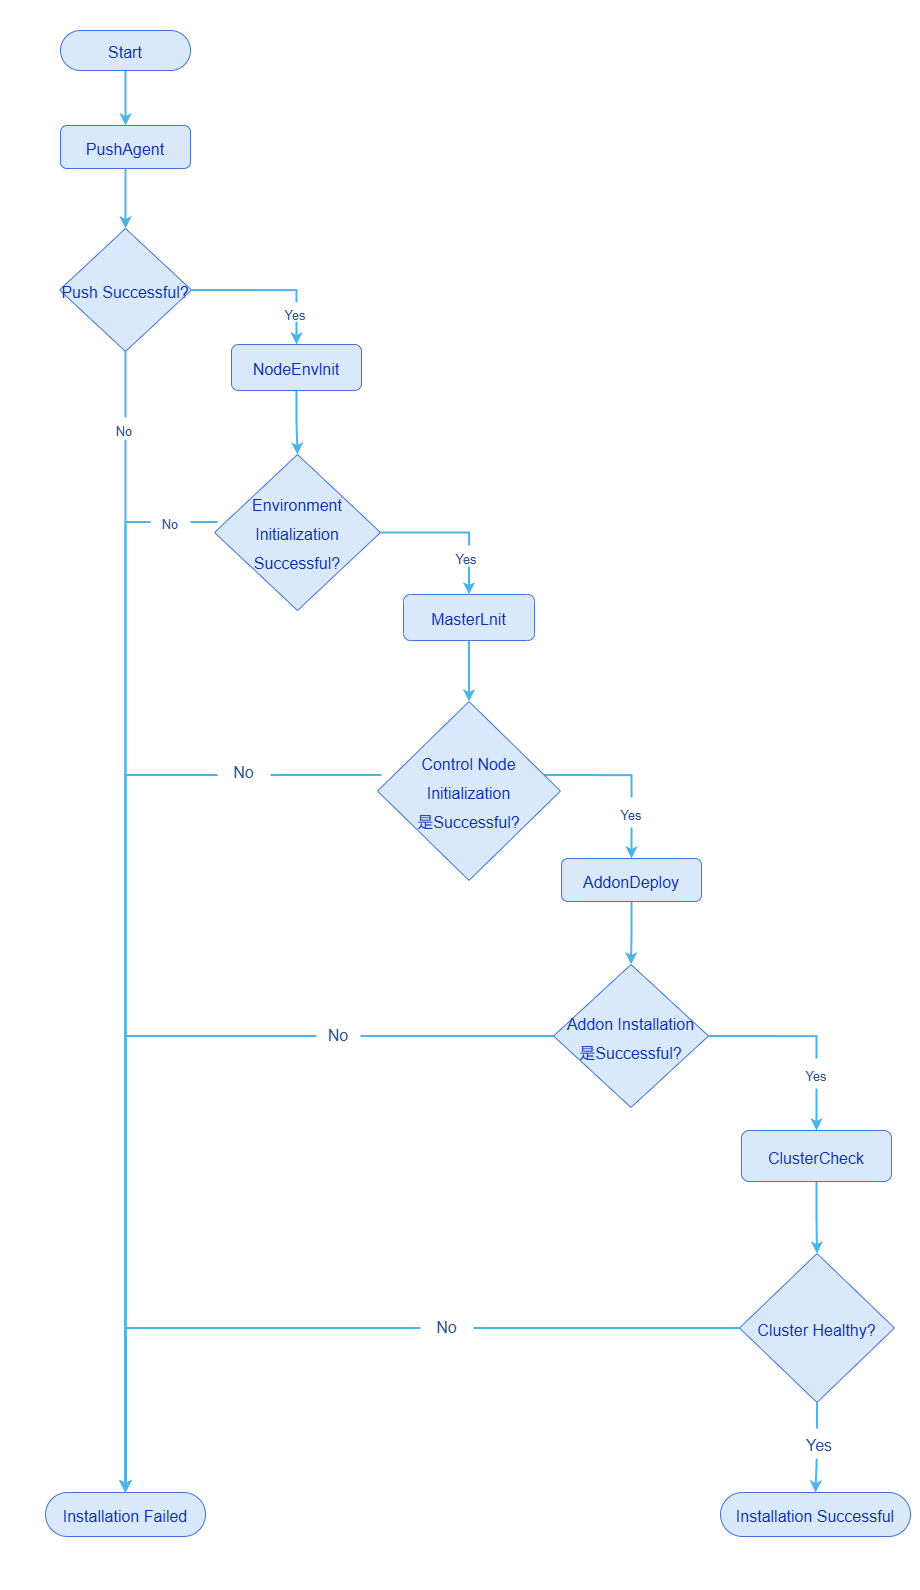

The diagram above was exported from draw.io. Its source (the exported page's mxGraphModel, read from the mxfile embedded in the PNG):
<mxGraphModel dx="2828" dy="1682" grid="1" gridSize="10" guides="1" tooltips="1" connect="1" arrows="1" fold="1" page="1" pageScale="1" pageWidth="827" pageHeight="1169" math="0" shadow="0">
  <root>
    <mxCell id="0" />
    <mxCell id="1" parent="0" />
    <mxCell id="8jONhAcsaKpgQIfWuiV8-1" parent="1" style="rounded=0;whiteSpace=wrap;html=1;strokeColor=none;" value="" vertex="1">
      <mxGeometry height="1590" width="920" x="250" y="190" as="geometry" />
    </mxCell>
    <mxCell id="Pt0o1HEyVrqeSzeV17Iy-7" edge="1" parent="1" source="Pt0o1HEyVrqeSzeV17Iy-1" style="edgeStyle=orthogonalEdgeStyle;rounded=0;orthogonalLoop=1;jettySize=auto;html=1;exitX=0.5;exitY=1;exitDx=0;exitDy=0;entryX=0.5;entryY=0;entryDx=0;entryDy=0;strokeColor=light-dark(#4bb4e8, #ededed);strokeWidth=2;align=center;verticalAlign=middle;fontFamily=Helvetica;fontSize=11;fontColor=default;labelBackgroundColor=default;startArrow=none;startFill=0;endArrow=classic;fillColor=light-dark(#dae8fc, #658fe5);" target="Pt0o1HEyVrqeSzeV17Iy-3">
      <mxGeometry relative="1" as="geometry" />
    </mxCell>
    <mxCell id="Pt0o1HEyVrqeSzeV17Iy-1" parent="1" style="rounded=1;whiteSpace=wrap;html=1;fillColor=light-dark(#dae8fc, #658fe5);strokeColor=light-dark(#4273d7, #ededed);fontColor=#FFFFFF;fontSize=24;align=center;verticalAlign=middle;fontFamily=Helvetica;arcSize=50;" value="&lt;font style=&quot;font-size: 16px;&quot; color=&quot;#0b30b7&quot;&gt;Start&lt;/font&gt;" vertex="1">
      <mxGeometry height="40" width="130" x="310" y="220" as="geometry" />
    </mxCell>
    <mxCell id="up4NEQWb8JXwA6jl4bJH-1" edge="1" parent="1" source="Pt0o1HEyVrqeSzeV17Iy-3" style="edgeStyle=orthogonalEdgeStyle;rounded=0;orthogonalLoop=1;jettySize=auto;html=1;exitX=0.5;exitY=1;exitDx=0;exitDy=0;entryX=0.5;entryY=0;entryDx=0;entryDy=0;strokeColor=light-dark(#4bb4e8, #ededed);strokeWidth=2;align=center;verticalAlign=middle;fontFamily=Helvetica;fontSize=11;fontColor=default;labelBackgroundColor=default;startArrow=none;startFill=0;endArrow=classic;fillColor=light-dark(#dae8fc, #658fe5);" target="Pt0o1HEyVrqeSzeV17Iy-4">
      <mxGeometry relative="1" as="geometry" />
    </mxCell>
    <mxCell id="Pt0o1HEyVrqeSzeV17Iy-3" parent="1" style="rounded=1;whiteSpace=wrap;html=1;fillColor=light-dark(#dae8fc, #658fe5);strokeColor=light-dark(#4273d7, #ededed);fontColor=#FFFFFF;fontSize=24;align=center;verticalAlign=middle;fontFamily=Helvetica;" value="&lt;font style=&quot;font-size: 16px;&quot; color=&quot;#0b30b7&quot;&gt;PushAgent&lt;/font&gt;" vertex="1">
      <mxGeometry height="43" width="130" x="310" y="315" as="geometry" />
    </mxCell>
    <mxCell id="up4NEQWb8JXwA6jl4bJH-2" edge="1" parent="1" source="Pt0o1HEyVrqeSzeV17Iy-4" style="edgeStyle=orthogonalEdgeStyle;rounded=0;orthogonalLoop=1;jettySize=auto;html=1;exitX=1;exitY=0.5;exitDx=0;exitDy=0;entryX=0.5;entryY=0;entryDx=0;entryDy=0;strokeColor=light-dark(#4bb4e8, #ededed);strokeWidth=2;align=center;verticalAlign=middle;fontFamily=Helvetica;fontSize=11;fontColor=default;labelBackgroundColor=default;startArrow=none;startFill=0;endArrow=classic;fillColor=light-dark(#dae8fc, #658fe5);" target="Pt0o1HEyVrqeSzeV17Iy-5">
      <mxGeometry relative="1" as="geometry" />
    </mxCell>
    <mxCell id="ExMPkQMPx_jRka5ip01n-24" edge="1" parent="1" source="Pt0o1HEyVrqeSzeV17Iy-4" style="edgeStyle=orthogonalEdgeStyle;rounded=0;orthogonalLoop=1;jettySize=auto;html=1;exitX=0.5;exitY=1;exitDx=0;exitDy=0;entryX=0.5;entryY=0;entryDx=0;entryDy=0;strokeColor=light-dark(#4bb4e8, #ededed);strokeWidth=2;align=center;verticalAlign=middle;fontFamily=Helvetica;fontSize=11;fontColor=default;labelBackgroundColor=default;startArrow=none;startFill=0;endArrow=classic;fillColor=light-dark(#dae8fc, #658fe5);" target="ExMPkQMPx_jRka5ip01n-23">
      <mxGeometry relative="1" as="geometry" />
    </mxCell>
    <mxCell id="Pt0o1HEyVrqeSzeV17Iy-4" parent="1" style="rhombus;whiteSpace=wrap;html=1;rounded=1;strokeColor=light-dark(#4273d7, #ededed);align=center;verticalAlign=middle;fontFamily=Helvetica;fontSize=24;fontColor=#FFFFFF;fillColor=light-dark(#dae8fc, #658fe5);arcSize=2;" value="&lt;font style=&quot;font-size: 16px;&quot; color=&quot;#0b30b7&quot;&gt;Push Successful?&lt;/font&gt;" vertex="1">
      <mxGeometry height="123" width="132" x="309" y="418" as="geometry" />
    </mxCell>
    <mxCell id="ExMPkQMPx_jRka5ip01n-3" edge="1" parent="1" source="Pt0o1HEyVrqeSzeV17Iy-5" style="edgeStyle=orthogonalEdgeStyle;rounded=0;orthogonalLoop=1;jettySize=auto;html=1;exitX=0.5;exitY=1;exitDx=0;exitDy=0;entryX=0.5;entryY=0;entryDx=0;entryDy=0;strokeColor=light-dark(#4bb4e8, #ededed);strokeWidth=2;align=center;verticalAlign=middle;fontFamily=Helvetica;fontSize=11;fontColor=default;labelBackgroundColor=default;startArrow=none;startFill=0;endArrow=classic;fillColor=light-dark(#dae8fc, #658fe5);" target="Pt0o1HEyVrqeSzeV17Iy-6">
      <mxGeometry relative="1" as="geometry" />
    </mxCell>
    <mxCell id="Pt0o1HEyVrqeSzeV17Iy-5" parent="1" style="rounded=1;whiteSpace=wrap;html=1;fillColor=light-dark(#dae8fc, #658fe5);strokeColor=light-dark(#4273d7, #ededed);fontColor=#FFFFFF;fontSize=24;align=center;verticalAlign=middle;fontFamily=Helvetica;" value="&lt;font style=&quot;font-size: 16px;&quot; color=&quot;#0b30b7&quot;&gt;NodeEnvlnit&lt;/font&gt;" vertex="1">
      <mxGeometry height="46" width="130" x="481" y="534" as="geometry" />
    </mxCell>
    <mxCell id="ExMPkQMPx_jRka5ip01n-4" edge="1" parent="1" source="Pt0o1HEyVrqeSzeV17Iy-6" style="edgeStyle=orthogonalEdgeStyle;rounded=0;orthogonalLoop=1;jettySize=auto;html=1;exitX=1;exitY=0.5;exitDx=0;exitDy=0;entryX=0.5;entryY=0;entryDx=0;entryDy=0;strokeColor=light-dark(#4bb4e8, #ededed);strokeWidth=2;align=center;verticalAlign=middle;fontFamily=Helvetica;fontSize=11;fontColor=default;labelBackgroundColor=default;startArrow=none;startFill=0;endArrow=classic;fillColor=light-dark(#dae8fc, #658fe5);" target="ExMPkQMPx_jRka5ip01n-2">
      <mxGeometry relative="1" as="geometry" />
    </mxCell>
    <mxCell id="ExMPkQMPx_jRka5ip01n-26" edge="1" parent="1" style="edgeStyle=orthogonalEdgeStyle;rounded=0;orthogonalLoop=1;jettySize=auto;html=1;exitX=0;exitY=0.5;exitDx=0;exitDy=0;entryX=0.5;entryY=0;entryDx=0;entryDy=0;strokeColor=light-dark(#4bb4e8, #ededed);strokeWidth=2;align=center;verticalAlign=middle;fontFamily=Helvetica;fontSize=11;fontColor=default;labelBackgroundColor=default;startArrow=none;startFill=0;endArrow=classic;fillColor=light-dark(#dae8fc, #658fe5);">
      <mxGeometry relative="1" as="geometry">
        <mxPoint x="467" y="711.4999999999998" as="sourcePoint" />
        <mxPoint x="375" y="1682" as="targetPoint" />
      </mxGeometry>
    </mxCell>
    <mxCell id="Pt0o1HEyVrqeSzeV17Iy-6" parent="1" style="rhombus;whiteSpace=wrap;html=1;rounded=1;strokeColor=light-dark(#4273d7, #ededed);align=center;verticalAlign=middle;fontFamily=Helvetica;fontSize=24;fontColor=#FFFFFF;fillColor=light-dark(#dae8fc, #658fe5);arcSize=2;" value="&lt;font style=&quot;font-size: 16px;&quot; color=&quot;#0b30b7&quot;&gt;Environment Initialization&lt;/font&gt;&lt;div&gt;&lt;font style=&quot;font-size: 16px;&quot; color=&quot;#0b30b7&quot;&gt;Successful?&lt;/font&gt;&lt;/div&gt;" vertex="1">
      <mxGeometry height="156" width="166" x="464" y="644" as="geometry" />
    </mxCell>
    <mxCell id="ExMPkQMPx_jRka5ip01n-1" parent="1" style="rounded=0;whiteSpace=wrap;html=1;fillColor=#FFFFFF;strokeColor=none;fontSize=24;fontColor=#294d92;" value="&lt;font style=&quot;font-size: 13px;&quot;&gt;Yes&lt;/font&gt;" vertex="1">
      <mxGeometry height="19" width="50" x="520" y="492" as="geometry" />
    </mxCell>
    <mxCell id="ExMPkQMPx_jRka5ip01n-7" edge="1" parent="1" source="ExMPkQMPx_jRka5ip01n-2" style="edgeStyle=orthogonalEdgeStyle;rounded=0;orthogonalLoop=1;jettySize=auto;html=1;exitX=0.5;exitY=1;exitDx=0;exitDy=0;entryX=0.5;entryY=0;entryDx=0;entryDy=0;strokeColor=light-dark(#4bb4e8, #ededed);strokeWidth=2;align=center;verticalAlign=middle;fontFamily=Helvetica;fontSize=11;fontColor=default;labelBackgroundColor=default;startArrow=none;startFill=0;endArrow=classic;fillColor=light-dark(#dae8fc, #658fe5);" target="ExMPkQMPx_jRka5ip01n-6">
      <mxGeometry relative="1" as="geometry" />
    </mxCell>
    <mxCell id="ExMPkQMPx_jRka5ip01n-2" parent="1" style="rounded=1;whiteSpace=wrap;html=1;fillColor=light-dark(#dae8fc, #658fe5);strokeColor=light-dark(#4273d7, #ededed);fontColor=#FFFFFF;fontSize=24;align=center;verticalAlign=middle;fontFamily=Helvetica;" value="&lt;font style=&quot;font-size: 16px;&quot; color=&quot;#0b30b7&quot;&gt;MasterLnit&lt;/font&gt;" vertex="1">
      <mxGeometry height="46" width="131" x="653" y="784" as="geometry" />
    </mxCell>
    <mxCell id="ExMPkQMPx_jRka5ip01n-5" parent="1" style="rounded=0;whiteSpace=wrap;html=1;fillColor=#FFFFFF;strokeColor=none;fontSize=24;fontColor=#294d92;" value="&lt;font style=&quot;font-size: 13px;&quot;&gt;Yes&lt;/font&gt;" vertex="1">
      <mxGeometry height="21" width="40" x="696" y="735" as="geometry" />
    </mxCell>
    <mxCell id="ExMPkQMPx_jRka5ip01n-9" edge="1" parent="1" style="edgeStyle=orthogonalEdgeStyle;rounded=0;orthogonalLoop=1;jettySize=auto;html=1;exitX=1;exitY=0.5;exitDx=0;exitDy=0;entryX=0.5;entryY=0;entryDx=0;entryDy=0;strokeColor=light-dark(#4bb4e8, #ededed);strokeWidth=2;align=center;verticalAlign=middle;fontFamily=Helvetica;fontSize=11;fontColor=default;labelBackgroundColor=default;startArrow=none;startFill=0;endArrow=classic;fillColor=light-dark(#dae8fc, #658fe5);" target="ExMPkQMPx_jRka5ip01n-8">
      <mxGeometry relative="1" as="geometry">
        <mxPoint x="783" y="964.4999999999998" as="sourcePoint" />
        <mxPoint x="1010" y="1131" as="targetPoint" />
      </mxGeometry>
    </mxCell>
    <mxCell id="ExMPkQMPx_jRka5ip01n-28" edge="1" parent="1" style="edgeStyle=orthogonalEdgeStyle;rounded=0;orthogonalLoop=1;jettySize=auto;html=1;exitX=0;exitY=0.5;exitDx=0;exitDy=0;entryX=0.5;entryY=0;entryDx=0;entryDy=0;strokeColor=light-dark(#4bb4e8, #ededed);strokeWidth=2;align=center;verticalAlign=middle;fontFamily=Helvetica;fontSize=11;fontColor=default;labelBackgroundColor=default;startArrow=none;startFill=0;endArrow=classic;fillColor=light-dark(#dae8fc, #658fe5);">
      <mxGeometry relative="1" as="geometry">
        <mxPoint x="631" y="964.4999999999998" as="sourcePoint" />
        <mxPoint x="375" y="1682" as="targetPoint" />
      </mxGeometry>
    </mxCell>
    <mxCell id="ExMPkQMPx_jRka5ip01n-6" parent="1" style="rhombus;whiteSpace=wrap;html=1;rounded=1;strokeColor=light-dark(#4273d7, #ededed);align=center;verticalAlign=middle;fontFamily=Helvetica;fontSize=24;fontColor=#FFFFFF;fillColor=light-dark(#dae8fc, #658fe5);arcSize=2;" value="&lt;font style=&quot;font-size: 16px;&quot; color=&quot;#0b30b7&quot;&gt;Control Node Initialization&lt;/font&gt;&lt;div&gt;&lt;font style=&quot;font-size: 16px;&quot; color=&quot;#0b30b7&quot;&gt;是Successful?&lt;/font&gt;&lt;/div&gt;" vertex="1">
      <mxGeometry height="179" width="183" x="627" y="891" as="geometry" />
    </mxCell>
    <mxCell id="ExMPkQMPx_jRka5ip01n-13" edge="1" parent="1" source="ExMPkQMPx_jRka5ip01n-8" style="edgeStyle=orthogonalEdgeStyle;rounded=0;orthogonalLoop=1;jettySize=auto;html=1;exitX=0.5;exitY=1;exitDx=0;exitDy=0;entryX=0.5;entryY=0;entryDx=0;entryDy=0;strokeColor=light-dark(#4bb4e8, #ededed);strokeWidth=2;align=center;verticalAlign=middle;fontFamily=Helvetica;fontSize=11;fontColor=default;labelBackgroundColor=default;startArrow=none;startFill=0;endArrow=classic;fillColor=light-dark(#dae8fc, #658fe5);" target="ExMPkQMPx_jRka5ip01n-12">
      <mxGeometry relative="1" as="geometry" />
    </mxCell>
    <mxCell id="ExMPkQMPx_jRka5ip01n-8" parent="1" style="rounded=1;whiteSpace=wrap;html=1;fillColor=light-dark(#dae8fc, #658fe5);strokeColor=light-dark(#4273d7, #ededed);fontColor=#FFFFFF;fontSize=24;align=center;verticalAlign=middle;fontFamily=Helvetica;" value="&lt;font style=&quot;font-size: 16px;&quot; color=&quot;#0b30b7&quot;&gt;AddonDeploy&lt;/font&gt;" vertex="1">
      <mxGeometry height="43" width="140" x="811" y="1048" as="geometry" />
    </mxCell>
    <mxCell id="ExMPkQMPx_jRka5ip01n-11" parent="1" style="rounded=0;whiteSpace=wrap;html=1;fillColor=#FFFFFF;strokeColor=none;fontSize=24;fontColor=#294d92;" value="&lt;font style=&quot;font-size: 13px;&quot;&gt;Yes&lt;/font&gt;" vertex="1">
      <mxGeometry height="30" width="70" x="846" y="987" as="geometry" />
    </mxCell>
    <mxCell id="ExMPkQMPx_jRka5ip01n-15" edge="1" parent="1" source="ExMPkQMPx_jRka5ip01n-12" style="edgeStyle=orthogonalEdgeStyle;rounded=0;orthogonalLoop=1;jettySize=auto;html=1;exitX=1;exitY=0.5;exitDx=0;exitDy=0;entryX=0.5;entryY=0;entryDx=0;entryDy=0;strokeColor=light-dark(#4bb4e8, #ededed);strokeWidth=2;align=center;verticalAlign=middle;fontFamily=Helvetica;fontSize=11;fontColor=default;labelBackgroundColor=default;startArrow=none;startFill=0;endArrow=classic;fillColor=light-dark(#dae8fc, #658fe5);" target="ExMPkQMPx_jRka5ip01n-14">
      <mxGeometry relative="1" as="geometry" />
    </mxCell>
    <mxCell id="ExMPkQMPx_jRka5ip01n-29" edge="1" parent="1" style="edgeStyle=orthogonalEdgeStyle;rounded=0;orthogonalLoop=1;jettySize=auto;html=1;exitX=0;exitY=0.5;exitDx=0;exitDy=0;entryX=0.5;entryY=0;entryDx=0;entryDy=0;strokeColor=light-dark(#4bb4e8, #ededed);strokeWidth=2;align=center;verticalAlign=middle;fontFamily=Helvetica;fontSize=11;fontColor=default;labelBackgroundColor=default;startArrow=none;startFill=0;endArrow=classic;fillColor=light-dark(#dae8fc, #658fe5);">
      <mxGeometry relative="1" as="geometry">
        <mxPoint x="806" y="1225.5" as="sourcePoint" />
        <mxPoint x="375" y="1682" as="targetPoint" />
      </mxGeometry>
    </mxCell>
    <mxCell id="ExMPkQMPx_jRka5ip01n-12" parent="1" style="rhombus;whiteSpace=wrap;html=1;rounded=1;strokeColor=light-dark(#4273d7, #ededed);align=center;verticalAlign=middle;fontFamily=Helvetica;fontSize=24;fontColor=#FFFFFF;fillColor=light-dark(#dae8fc, #658fe5);arcSize=2;" value="&lt;font style=&quot;font-size: 16px;&quot; color=&quot;#0b30b7&quot;&gt;Addon Installation&lt;/font&gt;&lt;div&gt;&lt;font style=&quot;font-size: 16px;&quot; color=&quot;#0b30b7&quot;&gt;是Successful?&lt;/font&gt;&lt;/div&gt;" vertex="1">
      <mxGeometry height="143" width="155" x="803" y="1154" as="geometry" />
    </mxCell>
    <mxCell id="ExMPkQMPx_jRka5ip01n-18" edge="1" parent="1" source="ExMPkQMPx_jRka5ip01n-14" style="edgeStyle=orthogonalEdgeStyle;rounded=0;orthogonalLoop=1;jettySize=auto;html=1;exitX=0.5;exitY=1;exitDx=0;exitDy=0;entryX=0.5;entryY=0;entryDx=0;entryDy=0;strokeColor=light-dark(#4bb4e8, #ededed);strokeWidth=2;align=center;verticalAlign=middle;fontFamily=Helvetica;fontSize=11;fontColor=default;labelBackgroundColor=default;startArrow=none;startFill=0;endArrow=classic;fillColor=light-dark(#dae8fc, #658fe5);" target="ExMPkQMPx_jRka5ip01n-17">
      <mxGeometry relative="1" as="geometry" />
    </mxCell>
    <mxCell id="ExMPkQMPx_jRka5ip01n-14" parent="1" style="rounded=1;whiteSpace=wrap;html=1;fillColor=light-dark(#dae8fc, #658fe5);strokeColor=light-dark(#4273d7, #ededed);fontColor=#FFFFFF;fontSize=24;align=center;verticalAlign=middle;fontFamily=Helvetica;" value="&lt;font style=&quot;font-size: 16px;&quot; color=&quot;#0b30b7&quot;&gt;ClusterCheck&lt;/font&gt;" vertex="1">
      <mxGeometry height="51" width="150" x="991" y="1320" as="geometry" />
    </mxCell>
    <mxCell id="ExMPkQMPx_jRka5ip01n-16" parent="1" style="rounded=0;whiteSpace=wrap;html=1;fillColor=#FFFFFF;strokeColor=none;fontSize=24;fontColor=#294d92;" value="&lt;font style=&quot;font-size: 13px;&quot;&gt;Yes&lt;/font&gt;" vertex="1">
      <mxGeometry height="30" width="70" x="1031" y="1248" as="geometry" />
    </mxCell>
    <mxCell id="ExMPkQMPx_jRka5ip01n-21" edge="1" parent="1" source="ExMPkQMPx_jRka5ip01n-17" style="edgeStyle=orthogonalEdgeStyle;rounded=0;orthogonalLoop=1;jettySize=auto;html=1;exitX=0.5;exitY=1;exitDx=0;exitDy=0;entryX=0.5;entryY=0;entryDx=0;entryDy=0;strokeColor=light-dark(#4bb4e8, #ededed);strokeWidth=2;align=center;verticalAlign=middle;fontFamily=Helvetica;fontSize=11;fontColor=default;labelBackgroundColor=default;startArrow=none;startFill=0;endArrow=classic;fillColor=light-dark(#dae8fc, #658fe5);" target="ExMPkQMPx_jRka5ip01n-19">
      <mxGeometry relative="1" as="geometry" />
    </mxCell>
    <mxCell id="ExMPkQMPx_jRka5ip01n-31" edge="1" parent="1" source="ExMPkQMPx_jRka5ip01n-17" style="edgeStyle=orthogonalEdgeStyle;rounded=0;orthogonalLoop=1;jettySize=auto;html=1;exitX=0;exitY=0.5;exitDx=0;exitDy=0;entryX=0.5;entryY=0;entryDx=0;entryDy=0;strokeColor=light-dark(#4bb4e8, #ededed);strokeWidth=2;align=center;verticalAlign=middle;fontFamily=Helvetica;fontSize=11;fontColor=default;labelBackgroundColor=default;startArrow=none;startFill=0;endArrow=classic;fillColor=light-dark(#dae8fc, #658fe5);" target="ExMPkQMPx_jRka5ip01n-23">
      <mxGeometry relative="1" as="geometry" />
    </mxCell>
    <mxCell id="ExMPkQMPx_jRka5ip01n-17" parent="1" style="rhombus;whiteSpace=wrap;html=1;rounded=1;strokeColor=light-dark(#4273d7, #ededed);align=center;verticalAlign=middle;fontFamily=Helvetica;fontSize=24;fontColor=#FFFFFF;fillColor=light-dark(#dae8fc, #658fe5);arcSize=2;" value="&lt;font style=&quot;font-size: 16px;&quot; color=&quot;#0b30b7&quot;&gt;Cluster Healthy?&lt;/font&gt;" vertex="1">
      <mxGeometry height="149" width="155" x="989" y="1443" as="geometry" />
    </mxCell>
    <mxCell id="ExMPkQMPx_jRka5ip01n-19" parent="1" style="rounded=1;whiteSpace=wrap;html=1;fillColor=light-dark(#dae8fc, #658fe5);strokeColor=light-dark(#4273d7, #ededed);fontColor=#FFFFFF;fontSize=24;align=center;verticalAlign=middle;fontFamily=Helvetica;arcSize=50;" value="&lt;font style=&quot;font-size: 16px;&quot; color=&quot;#0b30b7&quot;&gt;Installation Successful&lt;/font&gt;" vertex="1">
      <mxGeometry height="44" width="190" x="970" y="1682" as="geometry" />
    </mxCell>
    <mxCell id="ExMPkQMPx_jRka5ip01n-22" parent="1" style="rounded=0;whiteSpace=wrap;html=1;fillColor=#FFFFFF;strokeColor=none;fontSize=24;fontColor=#294d92;" value="&lt;font style=&quot;font-size: 16px;&quot;&gt;Yes&lt;/font&gt;" vertex="1">
      <mxGeometry height="30" width="70" x="1034" y="1618" as="geometry" />
    </mxCell>
    <mxCell id="ExMPkQMPx_jRka5ip01n-23" parent="1" style="rounded=1;whiteSpace=wrap;html=1;fillColor=light-dark(#dae8fc, #658fe5);strokeColor=light-dark(#4273d7, #ededed);fontColor=#FFFFFF;fontSize=24;align=center;verticalAlign=middle;fontFamily=Helvetica;arcSize=50;" value="&lt;font style=&quot;font-size: 16px;&quot; color=&quot;#0b30b7&quot;&gt;Installation Failed&lt;/font&gt;" vertex="1">
      <mxGeometry height="44" width="160" x="295" y="1682" as="geometry" />
    </mxCell>
    <mxCell id="ExMPkQMPx_jRka5ip01n-32" parent="1" style="rounded=0;whiteSpace=wrap;html=1;fillColor=#FFFFFF;strokeColor=none;fontSize=24;fontColor=#294d92;" value="&lt;font style=&quot;font-size: 16px;&quot;&gt;No&lt;/font&gt;" vertex="1">
      <mxGeometry height="30" width="53" x="467" y="945" as="geometry" />
    </mxCell>
    <mxCell id="ExMPkQMPx_jRka5ip01n-33" parent="1" style="rounded=0;whiteSpace=wrap;html=1;fillColor=#FFFFFF;strokeColor=none;fontSize=24;fontColor=#294d92;" value="&lt;font style=&quot;font-size: 16px;&quot;&gt;No&lt;/font&gt;" vertex="1">
      <mxGeometry height="30" width="44" x="566" y="1208" as="geometry" />
    </mxCell>
    <mxCell id="ExMPkQMPx_jRka5ip01n-34" parent="1" style="rounded=0;whiteSpace=wrap;html=1;fillColor=#FFFFFF;strokeColor=none;fontSize=24;fontColor=#294d92;" value="&lt;font style=&quot;font-size: 16px;&quot;&gt;No&lt;/font&gt;" vertex="1">
      <mxGeometry height="30" width="53" x="670" y="1500" as="geometry" />
    </mxCell>
    <mxCell id="ExMPkQMPx_jRka5ip01n-35" parent="1" style="rounded=0;whiteSpace=wrap;html=1;fillColor=#FFFFFF;strokeColor=none;fontSize=24;fontColor=#294d92;" value="&lt;font style=&quot;font-size: 13px;&quot;&gt;No&lt;/font&gt;" vertex="1">
      <mxGeometry height="22" width="40" x="354" y="607" as="geometry" />
    </mxCell>
    <mxCell id="ExMPkQMPx_jRka5ip01n-36" parent="1" style="rounded=0;whiteSpace=wrap;html=1;fillColor=#FFFFFF;strokeColor=none;fontSize=24;fontColor=#294d92;" value="&lt;font style=&quot;font-size: 13px;&quot;&gt;No&lt;/font&gt;" vertex="1">
      <mxGeometry height="30" width="40" x="400" y="696" as="geometry" />
    </mxCell>
  </root>
</mxGraphModel>